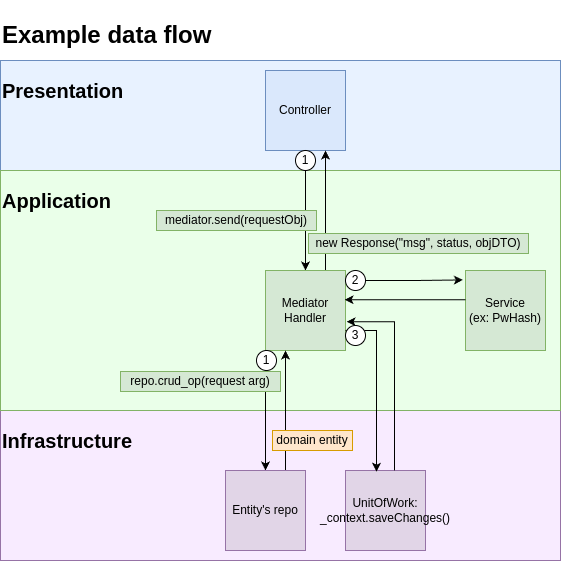

The diagram above was exported from draw.io. Its source (the exported page's mxGraphModel, read from the mxfile embedded in the PNG):
<mxGraphModel dx="1900" dy="630" grid="1" gridSize="10" guides="1" tooltips="1" connect="1" arrows="1" fold="1" page="1" pageScale="1" pageWidth="850" pageHeight="1100" background="#ffffff" math="0" shadow="0">
  <root>
    <mxCell id="0" />
    <mxCell id="1" parent="0" />
    <mxCell id="qczglD0iUrQSs1vb94lR-26" value="" style="rounded=0;whiteSpace=wrap;html=1;fillColor=#E8F2FF;strokeColor=#6c8ebf;" parent="1" vertex="1">
      <mxGeometry x="-120" y="470" width="560" height="110" as="geometry" />
    </mxCell>
    <mxCell id="qczglD0iUrQSs1vb94lR-27" value="" style="rounded=0;whiteSpace=wrap;html=1;fillColor=#F8EBFF;strokeColor=#9673a6;" parent="1" vertex="1">
      <mxGeometry x="-120" y="820" width="560" height="150" as="geometry" />
    </mxCell>
    <mxCell id="qczglD0iUrQSs1vb94lR-25" value="" style="rounded=0;whiteSpace=wrap;html=1;fillColor=#EAFFE9;strokeColor=#82b366;" parent="1" vertex="1">
      <mxGeometry x="-120" y="580" width="560" height="240" as="geometry" />
    </mxCell>
    <mxCell id="qczglD0iUrQSs1vb94lR-2" style="edgeStyle=orthogonalEdgeStyle;rounded=0;orthogonalLoop=1;jettySize=auto;html=1;fontFamily=Helvetica;fontSize=12;fontColor=default;" parent="1" source="qczglD0iUrQSs1vb94lR-3" target="qczglD0iUrQSs1vb94lR-6" edge="1">
      <mxGeometry relative="1" as="geometry" />
    </mxCell>
    <mxCell id="qczglD0iUrQSs1vb94lR-3" value="Controller" style="whiteSpace=wrap;html=1;aspect=fixed;rounded=0;align=center;verticalAlign=middle;fontFamily=Helvetica;fontSize=12;fillColor=#dae8fc;strokeColor=#6c8ebf;" parent="1" vertex="1">
      <mxGeometry x="145" y="480" width="80" height="80" as="geometry" />
    </mxCell>
    <mxCell id="qczglD0iUrQSs1vb94lR-4" style="edgeStyle=orthogonalEdgeStyle;rounded=0;orthogonalLoop=1;jettySize=auto;html=1;exitX=0;exitY=1;exitDx=0;exitDy=0;entryX=0.5;entryY=0;entryDx=0;entryDy=0;fontFamily=Helvetica;fontSize=12;fontColor=default;" parent="1" source="qczglD0iUrQSs1vb94lR-6" target="qczglD0iUrQSs1vb94lR-9" edge="1">
      <mxGeometry relative="1" as="geometry" />
    </mxCell>
    <mxCell id="qczglD0iUrQSs1vb94lR-5" style="edgeStyle=orthogonalEdgeStyle;rounded=0;orthogonalLoop=1;jettySize=auto;html=1;exitX=0.75;exitY=0;exitDx=0;exitDy=0;entryX=0.75;entryY=1;entryDx=0;entryDy=0;fontFamily=Helvetica;fontSize=12;fontColor=default;" parent="1" source="qczglD0iUrQSs1vb94lR-6" target="qczglD0iUrQSs1vb94lR-3" edge="1">
      <mxGeometry relative="1" as="geometry" />
    </mxCell>
    <mxCell id="qczglD0iUrQSs1vb94lR-6" value="Mediator Handler" style="whiteSpace=wrap;html=1;aspect=fixed;rounded=0;align=center;verticalAlign=middle;fontFamily=Helvetica;fontSize=12;fillColor=#d5e8d4;strokeColor=#82b366;" parent="1" vertex="1">
      <mxGeometry x="145" y="680" width="80" height="80" as="geometry" />
    </mxCell>
    <mxCell id="qczglD0iUrQSs1vb94lR-7" value="mediator.send(requestObj)" style="rounded=0;whiteSpace=wrap;html=1;strokeColor=#82b366;align=center;verticalAlign=middle;fontFamily=Helvetica;fontSize=12;fillColor=#d5e8d4;" parent="1" vertex="1">
      <mxGeometry x="36" y="620" width="160" height="20" as="geometry" />
    </mxCell>
    <mxCell id="qczglD0iUrQSs1vb94lR-8" style="edgeStyle=orthogonalEdgeStyle;rounded=0;orthogonalLoop=1;jettySize=auto;html=1;exitX=0.75;exitY=0;exitDx=0;exitDy=0;entryX=0.25;entryY=1;entryDx=0;entryDy=0;fontFamily=Helvetica;fontSize=12;fontColor=default;" parent="1" source="qczglD0iUrQSs1vb94lR-9" target="qczglD0iUrQSs1vb94lR-6" edge="1">
      <mxGeometry relative="1" as="geometry" />
    </mxCell>
    <mxCell id="qczglD0iUrQSs1vb94lR-9" value="Entity's repo" style="whiteSpace=wrap;html=1;aspect=fixed;rounded=0;align=center;verticalAlign=middle;fontFamily=Helvetica;fontSize=12;fillColor=#e1d5e7;strokeColor=#9673a6;" parent="1" vertex="1">
      <mxGeometry x="105" y="880" width="80" height="80" as="geometry" />
    </mxCell>
    <mxCell id="qczglD0iUrQSs1vb94lR-10" value="repo.crud_op(request arg)" style="rounded=0;whiteSpace=wrap;html=1;strokeColor=#82b366;align=center;verticalAlign=middle;fontFamily=Helvetica;fontSize=12;fillColor=#d5e8d4;" parent="1" vertex="1">
      <mxGeometry y="781" width="160" height="20" as="geometry" />
    </mxCell>
    <mxCell id="qczglD0iUrQSs1vb94lR-11" value="domain entity" style="rounded=0;whiteSpace=wrap;html=1;strokeColor=#d79b00;align=center;verticalAlign=middle;fontFamily=Helvetica;fontSize=12;fillColor=#ffe6cc;" parent="1" vertex="1">
      <mxGeometry x="152" y="840" width="80" height="20" as="geometry" />
    </mxCell>
    <mxCell id="qczglD0iUrQSs1vb94lR-12" value="1" style="ellipse;whiteSpace=wrap;html=1;aspect=fixed;rounded=0;strokeColor=default;align=center;verticalAlign=middle;fontFamily=Helvetica;fontSize=12;fontColor=default;fillColor=default;gradientColor=none;" parent="1" vertex="1">
      <mxGeometry x="136" y="760" width="20" height="20" as="geometry" />
    </mxCell>
    <mxCell id="qczglD0iUrQSs1vb94lR-13" value="2" style="ellipse;whiteSpace=wrap;html=1;aspect=fixed;rounded=0;strokeColor=default;align=center;verticalAlign=middle;fontFamily=Helvetica;fontSize=12;fontColor=default;fillColor=default;gradientColor=none;" parent="1" vertex="1">
      <mxGeometry x="225" y="680" width="20" height="20" as="geometry" />
    </mxCell>
    <mxCell id="qczglD0iUrQSs1vb94lR-14" value="Service&lt;div&gt;(ex: PwHash)&lt;/div&gt;" style="whiteSpace=wrap;html=1;aspect=fixed;rounded=0;align=center;verticalAlign=middle;fontFamily=Helvetica;fontSize=12;fillColor=#d5e8d4;strokeColor=#82b366;" parent="1" vertex="1">
      <mxGeometry x="345" y="680" width="80" height="80" as="geometry" />
    </mxCell>
    <mxCell id="qczglD0iUrQSs1vb94lR-15" style="edgeStyle=orthogonalEdgeStyle;rounded=0;orthogonalLoop=1;jettySize=auto;html=1;entryX=-0.033;entryY=0.118;entryDx=0;entryDy=0;entryPerimeter=0;fontFamily=Helvetica;fontSize=12;fontColor=default;" parent="1" source="qczglD0iUrQSs1vb94lR-13" target="qczglD0iUrQSs1vb94lR-14" edge="1">
      <mxGeometry relative="1" as="geometry" />
    </mxCell>
    <mxCell id="qczglD0iUrQSs1vb94lR-16" style="edgeStyle=orthogonalEdgeStyle;rounded=0;orthogonalLoop=1;jettySize=auto;html=1;entryX=0.988;entryY=0.365;entryDx=0;entryDy=0;entryPerimeter=0;fontFamily=Helvetica;fontSize=12;fontColor=default;" parent="1" source="qczglD0iUrQSs1vb94lR-14" target="qczglD0iUrQSs1vb94lR-6" edge="1">
      <mxGeometry relative="1" as="geometry">
        <Array as="points">
          <mxPoint x="285" y="710" />
        </Array>
      </mxGeometry>
    </mxCell>
    <mxCell id="qczglD0iUrQSs1vb94lR-17" value="&lt;div&gt;&lt;span style=&quot;background-color: initial;&quot;&gt;UnitOfWork:&lt;/span&gt;&lt;br&gt;&lt;/div&gt;&lt;div&gt;_context.saveChanges()&lt;/div&gt;" style="whiteSpace=wrap;html=1;aspect=fixed;rounded=0;align=center;verticalAlign=middle;fontFamily=Helvetica;fontSize=12;fillColor=#e1d5e7;strokeColor=#9673a6;" parent="1" vertex="1">
      <mxGeometry x="225" y="880" width="80" height="80" as="geometry" />
    </mxCell>
    <mxCell id="qczglD0iUrQSs1vb94lR-18" style="edgeStyle=orthogonalEdgeStyle;rounded=0;orthogonalLoop=1;jettySize=auto;html=1;exitX=1;exitY=0.75;exitDx=0;exitDy=0;entryX=0.388;entryY=0.015;entryDx=0;entryDy=0;entryPerimeter=0;fontFamily=Helvetica;fontSize=12;fontColor=default;" parent="1" source="qczglD0iUrQSs1vb94lR-6" target="qczglD0iUrQSs1vb94lR-17" edge="1">
      <mxGeometry relative="1" as="geometry" />
    </mxCell>
    <mxCell id="qczglD0iUrQSs1vb94lR-19" style="edgeStyle=orthogonalEdgeStyle;rounded=0;orthogonalLoop=1;jettySize=auto;html=1;exitX=1.013;exitY=0.64;exitDx=0;exitDy=0;entryX=0.613;entryY=-0.002;entryDx=0;entryDy=0;entryPerimeter=0;fontFamily=Helvetica;fontSize=12;fontColor=default;exitPerimeter=0;startArrow=classic;startFill=1;endArrow=none;endFill=0;" parent="1" source="qczglD0iUrQSs1vb94lR-6" target="qczglD0iUrQSs1vb94lR-17" edge="1">
      <mxGeometry relative="1" as="geometry" />
    </mxCell>
    <mxCell id="qczglD0iUrQSs1vb94lR-20" value="3" style="ellipse;whiteSpace=wrap;html=1;aspect=fixed;rounded=0;strokeColor=default;align=center;verticalAlign=middle;fontFamily=Helvetica;fontSize=12;fontColor=default;fillColor=default;gradientColor=none;" parent="1" vertex="1">
      <mxGeometry x="225" y="735" width="20" height="20" as="geometry" />
    </mxCell>
    <mxCell id="qczglD0iUrQSs1vb94lR-21" value="1" style="ellipse;whiteSpace=wrap;html=1;aspect=fixed;rounded=0;strokeColor=default;align=center;verticalAlign=middle;fontFamily=Helvetica;fontSize=12;fontColor=default;fillColor=default;gradientColor=none;" parent="1" vertex="1">
      <mxGeometry x="175" y="560" width="20" height="20" as="geometry" />
    </mxCell>
    <mxCell id="qczglD0iUrQSs1vb94lR-22" value="new Response(&quot;msg&quot;, status, objDTO)" style="rounded=0;whiteSpace=wrap;html=1;strokeColor=#82b366;align=center;verticalAlign=middle;fontFamily=Helvetica;fontSize=12;fillColor=#d5e8d4;" parent="1" vertex="1">
      <mxGeometry x="188" y="643" width="220" height="20" as="geometry" />
    </mxCell>
    <mxCell id="qczglD0iUrQSs1vb94lR-23" value="&lt;h1 style=&quot;line-height: 100%;&quot;&gt;Example data flow&lt;/h1&gt;" style="text;html=1;align=left;verticalAlign=top;whiteSpace=wrap;rounded=0;" parent="1" vertex="1">
      <mxGeometry x="-120" y="410" width="240" height="60" as="geometry" />
    </mxCell>
    <mxCell id="qczglD0iUrQSs1vb94lR-28" value="&lt;h1 style=&quot;line-height: 100%; font-size: 20px;&quot;&gt;Presentation&lt;/h1&gt;" style="text;html=1;align=left;verticalAlign=middle;whiteSpace=wrap;rounded=0;fontSize=20;" parent="1" vertex="1">
      <mxGeometry x="-120" y="470" width="240" height="60" as="geometry" />
    </mxCell>
    <mxCell id="qczglD0iUrQSs1vb94lR-29" value="&lt;h1 style=&quot;line-height: 100%; font-size: 20px;&quot;&gt;Application&lt;/h1&gt;" style="text;html=1;align=left;verticalAlign=middle;whiteSpace=wrap;rounded=0;fontSize=20;" parent="1" vertex="1">
      <mxGeometry x="-120" y="580" width="240" height="60" as="geometry" />
    </mxCell>
    <mxCell id="qczglD0iUrQSs1vb94lR-30" value="&lt;h1 style=&quot;line-height: 100%; font-size: 20px;&quot;&gt;Infrastructure&lt;/h1&gt;" style="text;html=1;align=left;verticalAlign=middle;whiteSpace=wrap;rounded=0;fontSize=20;" parent="1" vertex="1">
      <mxGeometry x="-120" y="820" width="240" height="60" as="geometry" />
    </mxCell>
  </root>
</mxGraphModel>